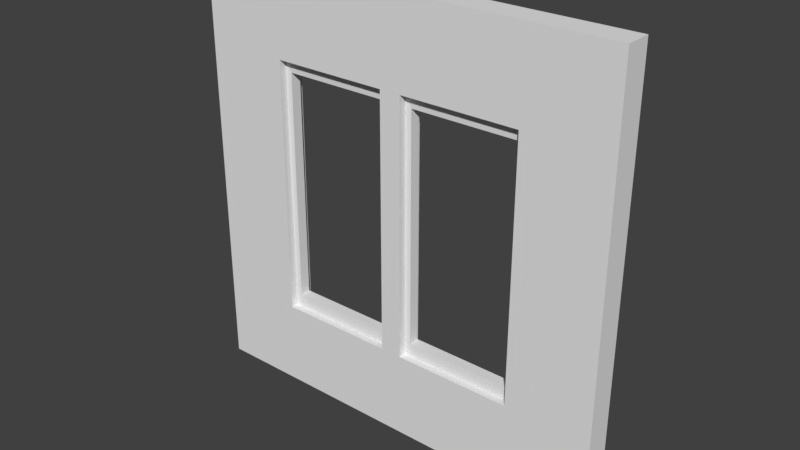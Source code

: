 # Source: ParedVentana2.blend  (saved by Blender 2.78.0; exported with 4.5.12 LTS)
import bpy
from mathutils import Matrix  # noqa: F401  (used for matrix-valued properties, if any)

bpy.ops.wm.read_factory_settings(use_empty=True)
scene = bpy.context.scene
scene.name = 'Scene'

# ---- collections
col_collection_1 = bpy.data.collections.new('Collection 1'); scene.collection.children.link(col_collection_1)

# ---- world
world_world = bpy.data.worlds.new('World'); scene.world = world_world
world_world.color = (0.05088, 0.05088, 0.05088)
world_world.use_sun_shadow = False
world_world.sun_shadow_jitter_overblur = 0.0
world_world.cycles.sampling_method = 'MANUAL'

# ---- meshes
me_lod_a_paredventana2 = bpy.data.meshes.new('LOD_A_ParedVentana2')
me_lod_a_paredventana2.from_pydata([(0.0, 0.25, 0.0), (4.0, 0.25, 0.0), (0.0, 0.25, 4.0), (4.0, 0.25, 4.0), (0.0, 0.0, 0.0), (4.0, 0.0, 0.0), (0.0, 0.0, 4.0), (4.0, 0.0, 4.0), (0.8, 0.25, 0.0), (0.0, 0.25, 0.8), (3.2, 0.25, 0.0), (0.8, 0.25, 4.0), (0.0, 0.25, 3.2), (3.2, 0.25, 4.0), (0.8, 0.0, 0.0), (4.0, 0.25, 3.2), (3.2, 0.0, 0.0), (0.8, 0.0, 4.0), (4.0, 0.25, 0.8), (3.2, 0.0, 4.0), (4.0, 0.0, 0.8), (4.0, 0.0, 3.2), (0.0, 0.0, 3.2), (0.0, 0.0, 0.8), (0.8, 0.07, 0.8), (0.8, 0.07, 3.2), (3.2, 0.07, 0.8), (3.2, 0.07, 3.2), (0.8, 0.18, 3.2), (0.8, 0.18, 0.8), (3.2, 0.18, 3.2), (3.2, 0.18, 0.8), (2.1, 0.25, 0.0), (1.9, 0.25, 0.0), (1.9, 0.25, 4.0), (2.1, 0.25, 4.0), (1.9, 0.0, 0.0), (2.1, 0.0, 0.0), (2.1, 0.0, 4.0), (1.9, 0.0, 4.0), (2.1, 0.25, 3.2), (1.9, 0.25, 3.2), (2.1, 0.25, 0.8), (1.9, 0.25, 0.8), (1.9, 0.0, 0.8), (2.1, 0.0, 0.8), (2.1, 0.0, 3.2), (1.9, 0.0, 3.2), (0.8, 0.0, 0.8), (0.8, 0.0, 3.2), (3.2, 0.0, 0.8), (3.2, 0.0, 3.2), (0.8, 0.25, 3.2), (0.8, 0.25, 0.8), (3.2, 0.25, 3.2), (3.2, 0.25, 0.8), (2.1, 0.07, 0.8), (2.1, 0.07, 3.2), (1.9, 0.07, 3.2), (1.9, 0.07, 0.8), (2.1, 0.18, 3.2), (2.1, 0.18, 0.8), (1.9, 0.18, 0.8), (1.9, 0.18, 3.2), (1.845, 0.1745, 0.92), (1.845, 0.0755, 0.92), (0.855, 0.0755, 3.08), (0.855, 0.1745, 3.08), (2.155, 0.1745, 0.92), (2.155, 0.0755, 0.92), (1.845, 0.1745, 3.08), (1.845, 0.0755, 3.08), (3.145, 0.1745, 3.08), (3.145, 0.0755, 3.08), (3.145, 0.0755, 0.92), (3.145, 0.1745, 0.92), (2.155, 0.1745, 3.08), (2.155, 0.0755, 3.08), (0.855, 0.1745, 0.92), (0.855, 0.0755, 0.92)], [], [(54, 13, 3, 15), (51, 21, 7, 19), (11, 2, 6, 17), (15, 3, 7, 21), (10, 1, 5, 16), (9, 0, 4, 23), (0, 8, 14, 4), (53, 43, 33, 8), (14, 36, 44, 48), (3, 13, 19, 7), (37, 16, 50, 45), (9, 12, 52, 53), (22, 49, 17, 6), (30, 31, 75, 72), (0, 9, 53, 8), (12, 2, 11, 52), (8, 33, 36, 14), (60, 30, 72, 76), (11, 17, 39, 34), (29, 28, 67, 78), (4, 14, 48, 23), (23, 48, 49, 22), (2, 12, 22, 6), (12, 9, 23, 22), (1, 18, 20, 5), (18, 15, 21, 20), (16, 5, 20, 50), (50, 20, 21, 51), (10, 55, 18, 1), (55, 54, 15, 18), (31, 61, 68, 75), (35, 38, 19, 13), (26, 27, 73, 74), (42, 55, 10, 32), (46, 51, 19, 38), (11, 34, 41, 52), (49, 47, 39, 17), (35, 13, 54, 40), (45, 46, 47, 44), (35, 40, 41, 34), (40, 42, 43, 41), (42, 32, 33, 43), (46, 38, 39, 47), (38, 35, 34, 39), (37, 45, 44, 36), (32, 37, 36, 33), (32, 10, 16, 37), (62, 29, 78, 64), (27, 57, 77, 73), (25, 24, 79, 66), (24, 25, 49, 48), (27, 26, 50, 51), (28, 29, 53, 52), (31, 30, 54, 55), (56, 57, 46, 45), (58, 59, 44, 47), (60, 61, 42, 40), (62, 63, 41, 43), (29, 62, 43, 53), (61, 31, 55, 42), (30, 60, 40, 54), (63, 28, 52, 41), (26, 56, 45, 50), (59, 24, 48, 44), (25, 58, 47, 49), (57, 27, 51, 46), (73, 72, 75, 74), (77, 76, 72, 73), (69, 68, 76, 77), (66, 67, 70, 71), (74, 75, 68, 69), (71, 70, 64, 65), (65, 64, 78, 79), (79, 78, 67, 66), (28, 63, 70, 67), (57, 56, 69, 77), (56, 26, 74, 69), (59, 58, 71, 65), (24, 59, 65, 79), (61, 60, 76, 68), (58, 25, 66, 71), (63, 62, 64, 70)])
me_lod_a_paredventana2.use_remesh_preserve_volume = False
me_lod_a_paredventana2.use_remesh_preserve_attributes = False
me_lod_a_paredventana2.use_mirror_vertex_groups = False
me_lod_a_paredventana2.update()

# ---- objects
ob_lod_a_paredventana2 = bpy.data.objects.new('LOD_A_ParedVentana2', me_lod_a_paredventana2)

# ---- transforms, parenting, visibility, modifiers, constraints
ob_lod_a_paredventana2.location = (0.0, 0.0, 0.0)
ob_lod_a_paredventana2.lineart.crease_threshold = 0.0

# ---- collection membership
col_collection_1.objects.link(ob_lod_a_paredventana2)

# ---- scene / render settings (as saved in the file)
scene.frame_start = 1; scene.frame_end = 250; scene.frame_set(1)
scene.render.engine = 'CYCLES'
scene.render.resolution_percentage = 50
scene.render.dither_intensity = 0.0
scene.render.use_persistent_data = True
scene.cycles.shading_system = True
scene.cycles.use_denoising = False
scene.cycles.samples = 128
scene.cycles.sampling_pattern = 'TABULATED_SOBOL'
scene.cycles.light_sampling_threshold = 0.0
scene.cycles.use_adaptive_sampling = False
scene.cycles.use_light_tree = False
scene.cycles.blur_glossy = 0.0
scene.cycles.sample_clamp_indirect = 0.0
scene.view_settings.view_transform = 'Standard'
bpy.context.view_layer.update()

# ---- added for rendering (the .blend has no active camera and no usable light): camera, sun
cam_auto = bpy.data.cameras.new('AutoCamera')
cam_auto.lens = 50.0
cam_auto.sensor_width = 36.0
cam_auto.clip_end = 1000.0
ob_auto_camera = bpy.data.objects.new('AutoCamera', cam_auto)
scene.collection.objects.link(ob_auto_camera)
ob_auto_camera.location = (7.23897, -6.16176, 6.19118)
ob_auto_camera.rotation_euler = (1.09748, -7.21219e-08, 0.694738)
scene.camera = ob_auto_camera
light_auto_sun = bpy.data.lights.new('AutoSun', 'SUN')
light_auto_sun.energy = 3.0
light_auto_sun.angle = 0.0523599
ob_auto_sun = bpy.data.objects.new('AutoSun', light_auto_sun)
scene.collection.objects.link(ob_auto_sun)
ob_auto_sun.rotation_euler = (0.872665, 0.174533, 0.523599)
bpy.context.view_layer.update()
